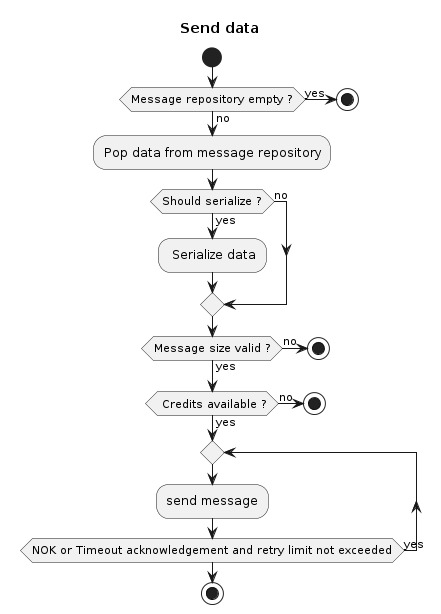

The diagram above was rendered by PlantUML. Its source (embedded in the PNG):
@startuml
title Send data
start

if (Message repository empty ?) then (no)
    :Pop data from message repository;
else(yes)
stop
endif

if (Should serialize ?) then (yes)
    : Serialize data;
else(no)
endif

if (Message size valid ?) then (yes)
    else(no)
stop
endif

if( Credits available ?) then (yes)
repeat 
    :send message;
repeat while(NOK or Timeout acknowledgement and retry limit not exceeded) is (yes)
->no;
else (no)
stop
endif


stop
@enduml